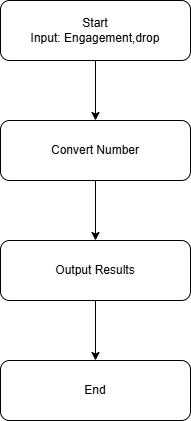

The diagram above was exported from draw.io. Its source (the exported page's mxGraphModel, read from the mxfile embedded in the PNG):
<mxGraphModel dx="896" dy="534" grid="1" gridSize="10" guides="1" tooltips="1" connect="1" arrows="1" fold="1" page="1" pageScale="1" pageWidth="850" pageHeight="1100" math="0" shadow="0">
  <root>
    <mxCell id="0" />
    <mxCell id="1" parent="0" />
    <mxCell id="Tt9kXb8kTtbxbwzOgmXw-6" edge="1" parent="1" source="Tt9kXb8kTtbxbwzOgmXw-2" style="edgeStyle=orthogonalEdgeStyle;rounded=0;orthogonalLoop=1;jettySize=auto;html=1;" target="Tt9kXb8kTtbxbwzOgmXw-3" value="">
      <mxGeometry relative="1" as="geometry" />
    </mxCell>
    <mxCell id="Tt9kXb8kTtbxbwzOgmXw-2" parent="1" style="rounded=1;whiteSpace=wrap;html=1;" value="Start&lt;br&gt;Input: Engagement,drop" vertex="1">
      <mxGeometry height="60" width="190" x="330" y="70" as="geometry" />
    </mxCell>
    <mxCell id="Tt9kXb8kTtbxbwzOgmXw-7" edge="1" parent="1" source="Tt9kXb8kTtbxbwzOgmXw-3" style="edgeStyle=orthogonalEdgeStyle;rounded=0;orthogonalLoop=1;jettySize=auto;html=1;" target="Tt9kXb8kTtbxbwzOgmXw-4" value="">
      <mxGeometry relative="1" as="geometry" />
    </mxCell>
    <mxCell id="Tt9kXb8kTtbxbwzOgmXw-3" parent="1" style="rounded=1;whiteSpace=wrap;html=1;" value="Convert Number" vertex="1">
      <mxGeometry height="60" width="190" x="330" y="190" as="geometry" />
    </mxCell>
    <mxCell id="Tt9kXb8kTtbxbwzOgmXw-8" edge="1" parent="1" source="Tt9kXb8kTtbxbwzOgmXw-4" style="edgeStyle=orthogonalEdgeStyle;rounded=0;orthogonalLoop=1;jettySize=auto;html=1;" target="Tt9kXb8kTtbxbwzOgmXw-5" value="">
      <mxGeometry relative="1" as="geometry" />
    </mxCell>
    <mxCell id="Tt9kXb8kTtbxbwzOgmXw-4" parent="1" style="rounded=1;whiteSpace=wrap;html=1;" value="Output Results" vertex="1">
      <mxGeometry height="60" width="190" x="330" y="310" as="geometry" />
    </mxCell>
    <mxCell id="Tt9kXb8kTtbxbwzOgmXw-5" parent="1" style="rounded=1;whiteSpace=wrap;html=1;" value="End" vertex="1">
      <mxGeometry height="60" width="190" x="330" y="430" as="geometry" />
    </mxCell>
  </root>
</mxGraphModel>